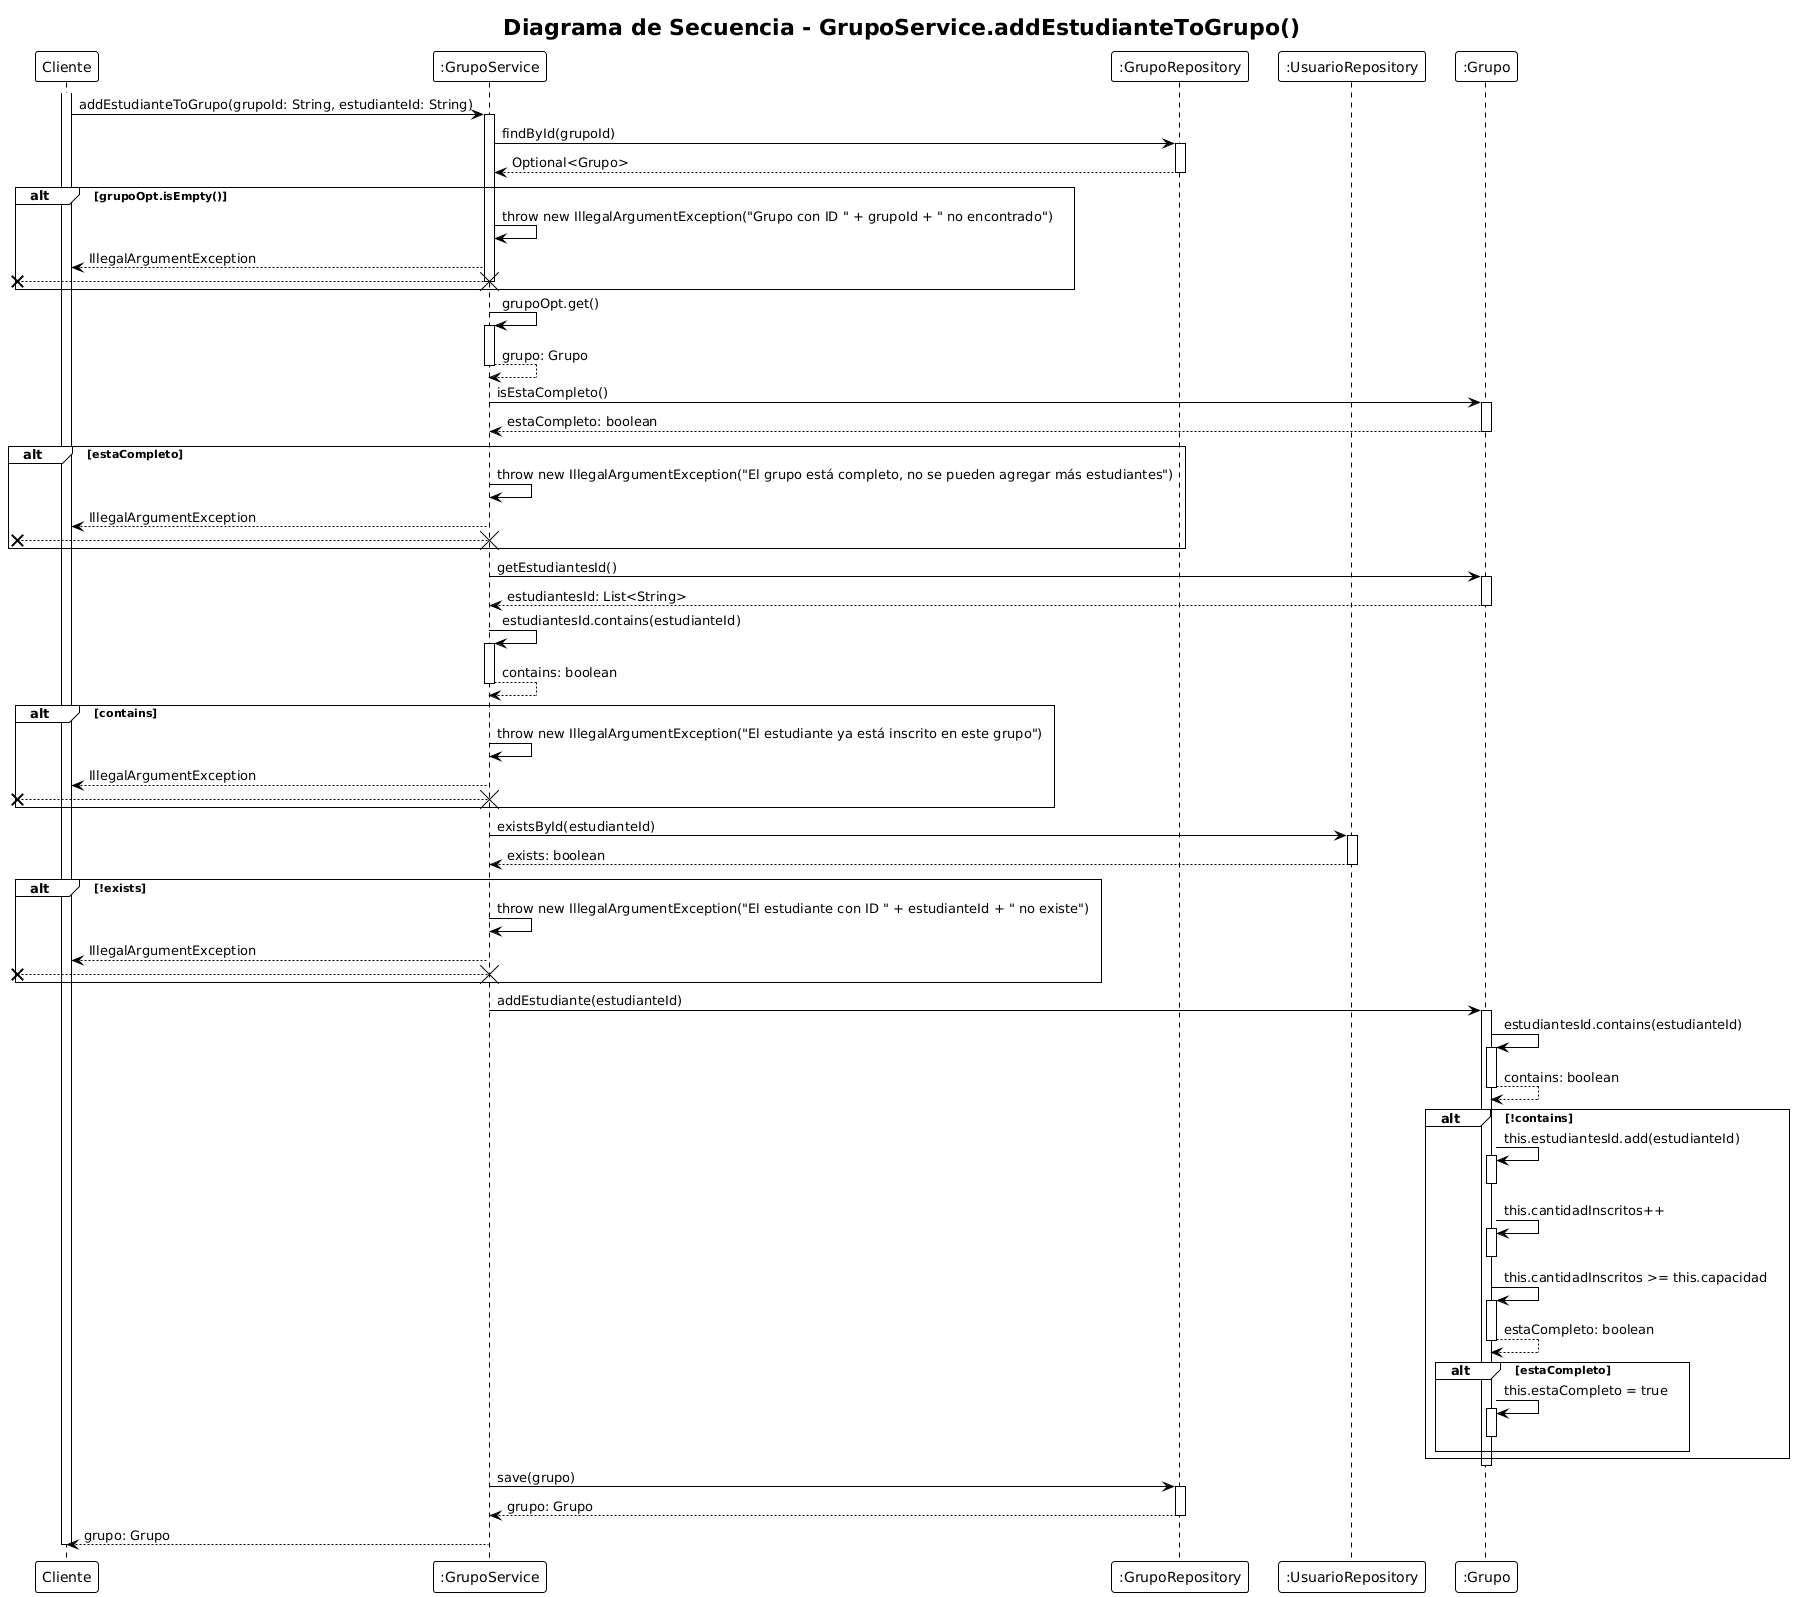

The diagram above was rendered by PlantUML. Its source (embedded in the PNG):
@startuml
!theme plain
title "Diagrama de Secuencia - GrupoService.addEstudianteToGrupo()"

participant "Cliente" as C
participant ":GrupoService" as GS
participant ":GrupoRepository" as GR
participant ":UsuarioRepository" as UR
participant ":Grupo" as GRP

activate C
C -> GS: addEstudianteToGrupo(grupoId: String, estudianteId: String)
activate GS

GS -> GR: findById(grupoId)
activate GR
GR --> GS: Optional<Grupo>
deactivate GR

alt grupoOpt.isEmpty()
    GS -> GS: throw new IllegalArgumentException("Grupo con ID " + grupoId + " no encontrado")
    GS --> C: IllegalArgumentException
    [x<-- GS
    destroy GS
end

GS -> GS: grupoOpt.get()
activate GS
GS --> GS: grupo: Grupo
deactivate GS

GS -> GRP: isEstaCompleto()
activate GRP
GRP --> GS: estaCompleto: boolean
deactivate GRP

alt estaCompleto
    GS -> GS: throw new IllegalArgumentException("El grupo está completo, no se pueden agregar más estudiantes")
    GS --> C: IllegalArgumentException
    [x<-- GS
    destroy GS
end

GS -> GRP: getEstudiantesId()
activate GRP
GRP --> GS: estudiantesId: List<String>
deactivate GRP

GS -> GS: estudiantesId.contains(estudianteId)
activate GS
GS --> GS: contains: boolean
deactivate GS

alt contains
    GS -> GS: throw new IllegalArgumentException("El estudiante ya está inscrito en este grupo")
    GS --> C: IllegalArgumentException
    [x<-- GS
    destroy GS
end

GS -> UR: existsById(estudianteId)
activate UR
UR --> GS: exists: boolean
deactivate UR

alt !exists
    GS -> GS: throw new IllegalArgumentException("El estudiante con ID " + estudianteId + " no existe")
    GS --> C: IllegalArgumentException
    [x<-- GS
    destroy GS
end

GS -> GRP: addEstudiante(estudianteId)
activate GRP
GRP -> GRP: estudiantesId.contains(estudianteId)
activate GRP
GRP --> GRP: contains: boolean
deactivate GRP

alt !contains
    GRP -> GRP: this.estudiantesId.add(estudianteId)
    activate GRP
    deactivate GRP
    
    GRP -> GRP: this.cantidadInscritos++
    activate GRP
    deactivate GRP
    
    GRP -> GRP: this.cantidadInscritos >= this.capacidad
    activate GRP
    GRP --> GRP: estaCompleto: boolean
    deactivate GRP
    
    alt estaCompleto
        GRP -> GRP: this.estaCompleto = true
        activate GRP
        deactivate GRP
    end
end
deactivate GRP

GS -> GR: save(grupo)
activate GR
GR --> GS: grupo: Grupo
deactivate GR

GS --> C: grupo: Grupo
deactivate GS
deactivate C
@enduml